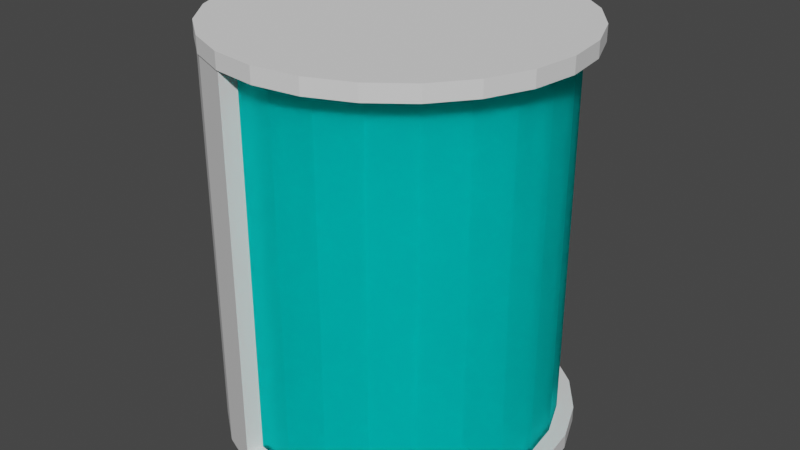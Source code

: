 # Source: RobotHoldingChamber.blend  (saved by Blender 3.3.6; exported with 4.5.12 LTS)
import bpy
from mathutils import Matrix  # noqa: F401  (used for matrix-valued properties, if any)

bpy.ops.wm.read_factory_settings(use_empty=True)
scene = bpy.context.scene
scene.name = 'Scene'

# ---- collections
col_collection = bpy.data.collections.new('Collection'); scene.collection.children.link(col_collection)

# ---- materials (node trees are filled in below, after node groups)
mat_material_001 = bpy.data.materials.new('Material.001')
mat_material_001.use_transparent_shadow = False
mat_glass = bpy.data.materials.new('Glass')
mat_glass.use_transparent_shadow = False

# ---- material node trees
mat_material_001.use_nodes = True; mat_material_001.node_tree.nodes.clear()
_N = mat_material_001.node_tree.nodes; _L = mat_material_001.node_tree.links
n0 = _N.new('ShaderNodeBsdfPrincipled'); n0.name = 'Principled BSDF'; n0.location = (10, 300)
n0.distribution = 'GGX'
n0.subsurface_method = 'RANDOM_WALK_SKIN'
n0.inputs[3].default_value = 1.45
n0.inputs[27].default_value = (0.0, 0.0, 0.0, 1.0)
n0.inputs[28].default_value = 1.0
n1 = _N.new('ShaderNodeOutputMaterial'); n1.name = 'Material Output'; n1.location = (300, 300)
_L.new(n0.outputs[0], n1.inputs[0])
n1.is_active_output = True
mat_glass.use_nodes = True; mat_glass.node_tree.nodes.clear()
_N = mat_glass.node_tree.nodes; _L = mat_glass.node_tree.links
n0 = _N.new('ShaderNodeOutputMaterial'); n0.name = 'Material Output'; n0.location = (300, 300)
n1 = _N.new('ShaderNodeBsdfGlass'); n1.name = 'Glass BSDF'; n1.location = (10, 300)
n1.inputs[0].default_value = (0.03307, 1.0, 0.9713, 1.0)
n1.inputs[1].default_value = 0.3976
n1.inputs[2].default_value = 1.45
_L.new(n1.outputs[0], n0.inputs[0])
n0.is_active_output = True

# ---- world
world_world = bpy.data.worlds.new('World'); scene.world = world_world
world_world.use_nodes = True; world_world.node_tree.nodes.clear()
_N = world_world.node_tree.nodes; _L = world_world.node_tree.links
n0 = _N.new('ShaderNodeOutputWorld'); n0.name = 'World Output'; n0.location = (300, 300)
n1 = _N.new('ShaderNodeBackground'); n1.name = 'Background'; n1.location = (10, 300)
n1.inputs[0].default_value = (0.05088, 0.05088, 0.05088, 1.0)
_L.new(n1.outputs[0], n0.inputs[0])
n0.is_active_output = True
world_world.color = (0.05088, 0.05088, 0.05088)
world_world.use_sun_shadow = False
world_world.sun_shadow_jitter_overblur = 0.0

# ---- meshes
me_cylinder_001 = bpy.data.meshes.new('Cylinder.001')
me_cylinder_001.from_pydata([(0.0, 1.0, -1.0), (0.0, 0.85, 1.0), (0.2588, 0.9659, -1.0), (0.22, 0.821, 1.0), (0.5, 0.866, -1.0), (0.425, 0.7361, 1.0), (0.7071, 0.7071, -1.0), (0.601, 0.601, 1.0), (0.866, 0.5, -1.0), (0.7361, 0.425, 1.0), (0.9659, 0.2588, -1.0), (0.821, 0.22, 1.0), (1.0, 0.0, -1.0), (0.85, 0.0, 1.0), (0.9659, -0.2588, -1.0), (0.821, -0.22, 1.0), (0.866, -0.5, -1.0), (0.7361, -0.425, 1.0), (0.7071, -0.7071, -1.0), (0.601, -0.601, 1.0), (0.5, -0.866, -1.0), (0.425, -0.7361, 1.0), (0.2588, -0.9659, -1.0), (0.22, -0.821, 1.0), (0.0, -1.0, -1.0), (0.0, -0.85, 1.0), (-0.2588, -0.9659, -1.0), (-0.22, -0.821, 1.0), (-0.5, -0.866, -1.0), (-0.425, -0.7361, 1.0), (-0.7071, -0.7071, -1.0), (-0.601, -0.601, 1.0), (-0.866, -0.5, -1.0), (-0.7361, -0.425, 1.0), (-0.9659, -0.2588, -1.0), (-0.821, -0.22, 1.0), (-1.0, 0.0, -1.0), (-0.85, 0.0, 1.0), (-0.9659, 0.2588, -1.0), (-0.821, 0.22, 1.0), (-0.866, 0.5, -1.0), (-0.7361, 0.425, 1.0), (-0.7071, 0.7071, -1.0), (-0.601, 0.601, 1.0), (-0.5, 0.866, -1.0), (-0.425, 0.7361, 1.0), (-0.2588, 0.9659, -1.0), (-0.22, 0.821, 1.0), (0.2588, 0.9659, 1.0), (0.0, 1.0, 1.0), (0.5, 0.866, 1.0), (0.7071, 0.7071, 1.0), (0.866, 0.5, 1.0), (0.9659, 0.2588, 1.0), (1.0, 0.0, 1.0), (0.9659, -0.2588, 1.0), (0.866, -0.5, 1.0), (0.7071, -0.7071, 1.0), (0.5, -0.866, 1.0), (0.2588, -0.9659, 1.0), (0.0, -1.0, 1.0), (-0.2588, -0.9659, 1.0), (-0.5, -0.866, 1.0), (-0.7071, -0.7071, 1.0), (-0.866, -0.5, 1.0), (-0.9659, -0.2588, 1.0), (-1.0, 0.0, 1.0), (-0.9659, 0.2588, 1.0), (-0.866, 0.5, 1.0), (-0.7071, 0.7071, 1.0), (-0.5, 0.866, 1.0), (-0.2588, 0.9659, 1.0), (-0.5, -0.866, 50.69), (-0.2588, -0.9659, 50.69), (-0.7071, -0.7071, 50.69), (-0.866, -0.5, 50.69), (-0.9659, -0.2588, 50.69), (-1.0, 0.0, 50.69), (-0.9659, 0.2588, 50.69), (-0.866, 0.5, 50.69), (-0.7071, 0.7071, 50.69), (-0.5, 0.866, 50.69), (-0.2588, 0.9659, 50.69), (0.0, 1.0, 50.69), (-0.4528, -0.7844, 50.69), (-0.2344, -0.8748, 50.69), (-0.6404, -0.6404, 50.69), (-0.7844, -0.4528, 50.69), (-0.8748, -0.2344, 50.69), (-0.9057, 0.0, 50.69), (-0.8748, 0.2344, 50.69), (-0.7844, 0.4528, 50.69), (-0.6404, 0.6404, 50.69), (-0.4528, 0.7844, 50.69), (-0.2344, 0.8748, 50.69), (0.0, 0.9057, 50.69), (0.2344, 0.8748, 1.0), (0.0, 0.9057, 1.0), (0.4528, 0.7844, 1.0), (0.6404, 0.6404, 1.0), (0.7844, 0.4528, 1.0), (0.8748, 0.2344, 1.0), (0.9057, 0.0, 1.0), (0.8748, -0.2344, 1.0), (0.7844, -0.4528, 1.0), (0.6404, -0.6404, 1.0), (0.4528, -0.7844, 1.0), (0.2344, -0.8748, 1.0), (0.0, -0.9057, 1.0), (-0.2344, -0.8748, 1.0), (-0.4528, -0.7844, 1.0), (-0.6404, -0.6404, 1.0), (-0.7844, -0.4528, 1.0), (-0.8748, -0.2344, 1.0), (-0.9057, 0.0, 1.0), (-0.8748, 0.2344, 1.0), (-0.7844, 0.4528, 1.0), (-0.6404, 0.6404, 1.0), (-0.4528, 0.7844, 1.0), (-0.2344, 0.8748, 1.0), (0.2344, 0.8748, 49.68), (0.0, 0.9057, 49.68), (0.4528, 0.7844, 49.68), (0.6404, 0.6404, 49.68), (0.7844, 0.4528, 49.68), (0.8748, 0.2344, 49.68), (0.9057, 0.0, 49.68), (0.8748, -0.2344, 49.68), (0.7844, -0.4528, 49.68), (0.6404, -0.6404, 49.68), (0.4528, -0.7844, 49.68), (0.2344, -0.8748, 49.68), (0.0, -0.9057, 49.68), (-0.2344, -0.8748, 49.68), (0.22, 0.821, 49.68), (0.0, 0.85, 49.68), (0.425, 0.7361, 49.68), (0.601, 0.601, 49.68), (0.7361, 0.425, 49.68), (0.821, 0.22, 49.68), (0.85, 0.0, 49.68), (0.821, -0.22, 49.68), (0.7361, -0.425, 49.68), (0.601, -0.601, 49.68), (0.425, -0.7361, 49.68), (0.22, -0.821, 49.68), (0.0, -0.85, 49.68), (-0.22, -0.821, 49.68)], [], [(0, 49, 48, 2), (2, 48, 50, 4), (4, 50, 51, 6), (6, 51, 52, 8), (8, 52, 53, 10), (10, 53, 54, 12), (12, 54, 55, 14), (14, 55, 56, 16), (16, 56, 57, 18), (18, 57, 58, 20), (20, 58, 59, 22), (22, 59, 60, 24), (24, 60, 61, 26), (26, 61, 62, 28), (28, 62, 63, 30), (30, 63, 64, 32), (32, 64, 65, 34), (34, 65, 66, 36), (36, 66, 67, 38), (38, 67, 68, 40), (40, 68, 69, 42), (42, 69, 70, 44), (3, 1, 47, 45, 43, 41, 39, 37, 35, 33, 31, 29, 27, 25, 23, 21, 19, 17, 15, 13, 11, 9, 7, 5), (44, 70, 71, 46), (46, 71, 49, 0), (0, 2, 4, 6, 8, 10, 12, 14, 16, 18, 20, 22, 24, 26, 28, 30, 32, 34, 36, 38, 40, 42, 44, 46), (97, 96, 48, 49), (96, 98, 50, 48), (98, 99, 51, 50), (99, 100, 52, 51), (100, 101, 53, 52), (101, 102, 54, 53), (102, 103, 55, 54), (103, 104, 56, 55), (104, 105, 57, 56), (105, 106, 58, 57), (106, 107, 59, 58), (107, 108, 60, 59), (108, 109, 61, 60), (116, 117, 92, 91), (69, 68, 79, 80), (64, 63, 74, 75), (115, 116, 91, 90), (71, 70, 81, 82), (66, 65, 76, 77), (114, 115, 90, 89), (113, 114, 89, 88), (68, 67, 78, 79), (97, 49, 83, 95), (63, 62, 72, 74), (85, 84, 72, 73), (84, 86, 74, 72), (86, 87, 75, 74), (87, 88, 76, 75), (88, 89, 77, 76), (89, 90, 78, 77), (90, 91, 79, 78), (91, 92, 80, 79), (92, 93, 81, 80), (93, 94, 82, 81), (94, 95, 83, 82), (109, 110, 84, 85), (62, 61, 73, 72), (117, 118, 93, 92), (67, 66, 77, 78), (49, 71, 82, 83), (110, 111, 86, 84), (118, 119, 94, 93), (61, 109, 85, 73), (111, 112, 87, 86), (65, 64, 75, 76), (70, 69, 80, 81), (119, 97, 95, 94), (112, 113, 88, 87), (105, 104, 128, 129), (11, 13, 140, 139), (104, 103, 127, 128), (9, 11, 139, 138), (103, 102, 126, 127), (7, 9, 138, 137), (102, 101, 125, 126), (5, 7, 137, 136), (101, 100, 124, 125), (3, 5, 136, 134), (100, 99, 123, 124), (1, 3, 134, 135), (99, 98, 122, 123), (27, 29, 110, 109), (29, 31, 111, 110), (31, 33, 112, 111), (33, 35, 113, 112), (35, 37, 114, 113), (37, 39, 115, 114), (39, 41, 116, 115), (41, 43, 117, 116), (43, 45, 118, 117), (45, 47, 119, 118), (47, 1, 97, 119), (135, 134, 120, 121), (134, 136, 122, 120), (136, 137, 123, 122), (137, 138, 124, 123), (138, 139, 125, 124), (139, 140, 126, 125), (140, 141, 127, 126), (141, 142, 128, 127), (142, 143, 129, 128), (143, 144, 130, 129), (144, 145, 131, 130), (145, 146, 132, 131), (146, 147, 133, 132), (13, 15, 141, 140), (106, 105, 129, 130), (15, 17, 142, 141), (107, 106, 130, 131), (17, 19, 143, 142), (108, 107, 131, 132), (19, 21, 144, 143), (109, 108, 132, 133), (21, 23, 145, 144), (27, 109, 133, 147), (97, 1, 135, 121), (23, 25, 146, 145), (96, 97, 121, 120), (25, 27, 147, 146), (98, 96, 120, 122)])
me_cylinder_001.polygons.foreach_set('material_index', [0, 0, 0, 0, 0, 0, 0, 0, 0, 0, 0, 0, 0, 0, 0, 0, 0, 0, 0, 0, 0, 0, 0, 0, 0, 0, 0, 0, 0, 0, 0, 0, 0, 0, 0, 0, 0, 0, 0, 0, 0, 0, 0, 0, 0, 0, 0, 0, 0, 0, 0, 0, 0, 0, 0, 0, 0, 0, 0, 0, 0, 0, 0, 0, 0, 0, 0, 0, 0, 0, 0, 0, 0, 0, 1, 0, 1, 0, 1, 0, 1, 0, 1, 0, 1, 0, 1, 0, 0, 0, 0, 0, 0, 0, 0, 0, 0, 0, 0, 0, 0, 0, 0, 0, 0, 0, 0, 0, 0, 0, 0, 0, 1, 0, 1, 0, 1, 0, 1, 0, 0, 0, 0, 1, 0, 1])
_uv = me_cylinder_001.uv_layers.new(name='UVMap')
_uv.uv.foreach_set('vector', [1.0, 0.5, 1.0, 1.0, 0.9583, 1.0, 0.9583, 0.5, 0.9583, 0.5, 0.9583, 1.0, 0.9167, 1.0, 0.9167, 0.5, 0.9167, 0.5, 0.9167, 1.0, 0.875, 1.0, 0.875, 0.5, 0.875, 0.5, 0.875, 1.0, 0.8333, 1.0, 0.8333, 0.5, 0.8333, 0.5, 0.8333, 1.0, 0.7917, 1.0, 0.7917, 0.5, 0.7917, 0.5, 0.7917, 1.0, 0.75, 1.0, 0.75, 0.5, 0.75, 0.5, 0.75, 1.0, 0.7083, 1.0, 0.7083, 0.5, 0.7083, 0.5, 0.7083, 1.0, 0.6667, 1.0, 0.6667, 0.5, 0.6667, 0.5, 0.6667, 1.0, 0.625, 1.0, 0.625, 0.5, 0.625, 0.5, 0.625, 1.0, 0.5833, 1.0, 0.5833, 0.5, 0.5833, 0.5, 0.5833, 1.0, 0.5417, 1.0, 0.5417, 0.5, 0.5417, 0.5, 0.5417, 1.0, 0.5, 1.0, 0.5, 0.5, 0.5, 0.5, 0.5, 1.0, 0.4583, 1.0, 0.4583, 0.5, 0.4583, 0.5, 0.4583, 1.0, 0.4167, 1.0, 0.4167, 0.5, 0.4167, 0.5, 0.4167, 1.0, 0.375, 1.0, 0.375, 0.5, 0.375, 0.5, 0.375, 1.0, 0.3333, 1.0, 0.3333, 0.5, 0.3333, 0.5, 0.3333, 1.0, 0.2917, 1.0, 0.2917, 0.5, 0.2917, 0.5, 0.2917, 1.0, 0.25, 1.0, 0.25, 0.5, 0.25, 0.5, 0.25, 1.0, 0.2083, 1.0, 0.2083, 0.5, 0.2083, 0.5, 0.2083, 1.0, 0.1667, 1.0, 0.1667, 0.5, 0.1667, 0.5, 0.1667, 1.0, 0.125, 1.0, 0.125, 0.5, 0.125, 0.5, 0.125, 1.0, 0.08333, 1.0, 0.08333, 0.5, 0.3028, 0.447, 0.25, 0.454, 0.1972, 0.447, 0.148, 0.4267, 0.1058, 0.3942, 0.07333, 0.352, 0.05295, 0.3028, 0.046, 0.25, 0.05295, 0.1972, 0.07333, 0.148, 0.1058, 0.1058, 0.148, 0.07333, 0.1972, 0.05295, 0.25, 0.046, 0.3028, 0.05295, 0.352, 0.07333, 0.3942, 0.1058, 0.4267, 0.148, 0.447, 0.1972, 0.454, 0.25, 0.447, 0.3028, 0.4267, 0.352, 0.3942, 0.3942, 0.352, 0.4267, 0.08333, 0.5, 0.08333, 1.0, 0.04167, 1.0, 0.04167, 0.5, 0.04167, 0.5, 0.04167, 1.0, -1.863e-07, 1.0, -1.863e-07, 0.5, 0.75, 0.49, 0.8121, 0.4818, 0.87, 0.4578, 0.9197, 0.4197, 0.9578, 0.37, 0.9818, 0.3121, 0.99, 0.25, 0.9818, 0.1879, 0.9578, 0.13, 0.9197, 0.08029, 0.87, 0.04215, 0.8121, 0.01818, 0.75, 0.01, 0.6879, 0.01818, 0.63, 0.04215, 0.5803, 0.08029, 0.5422, 0.13, 0.5182, 0.1879, 0.51, 0.25, 0.5182, 0.3121, 0.5422, 0.37, 0.5803, 0.4197, 0.63, 0.4578, 0.6879, 0.4818, 0.25, 0.4674, 0.3063, 0.46, 0.3121, 0.4818, 0.25, 0.49, 0.3063, 0.46, 0.3587, 0.4382, 0.37, 0.4578, 0.3121, 0.4818, 0.3587, 0.4382, 0.4037, 0.4037, 0.4197, 0.4197, 0.37, 0.4578, 0.4037, 0.4037, 0.4382, 0.3587, 0.4578, 0.37, 0.4197, 0.4197, 0.4382, 0.3587, 0.46, 0.3063, 0.4818, 0.3121, 0.4578, 0.37, 0.46, 0.3063, 0.4674, 0.25, 0.49, 0.25, 0.4818, 0.3121, 0.4674, 0.25, 0.46, 0.1937, 0.4818, 0.1879, 0.49, 0.25, 0.46, 0.1937, 0.4382, 0.1413, 0.4578, 0.13, 0.4818, 0.1879, 0.4382, 0.1413, 0.4037, 0.0963, 0.4197, 0.08029, 0.4578, 0.13, 0.4037, 0.0963, 0.3587, 0.06176, 0.37, 0.04215, 0.4197, 0.08029, 0.3587, 0.06176, 0.3063, 0.04004, 0.3121, 0.01818, 0.37, 0.04215, 0.3063, 0.04004, 0.25, 0.03263, 0.25, 0.01, 0.3121, 0.01818, 0.25, 0.03263, 0.1937, 0.04004, 0.1879, 0.01818, 0.25, 0.01, 0.06176, 0.3587, 0.0963, 0.4037, 0.0963, 0.4037, 0.06176, 0.3587, 0.125, 1.0, 0.1667, 1.0, 0.1667, 1.0, 0.125, 1.0, 0.3333, 1.0, 0.375, 1.0, 0.375, 1.0, 0.3333, 1.0, 0.04004, 0.3063, 0.06176, 0.3587, 0.06176, 0.3587, 0.04004, 0.3063, 0.04167, 1.0, 0.08333, 1.0, 0.08333, 1.0, 0.04167, 1.0, 0.25, 1.0, 0.2917, 1.0, 0.2917, 1.0, 0.25, 1.0, 0.03263, 0.25, 0.04004, 0.3063, 0.04004, 0.3063, 0.03263, 0.25, 0.04004, 0.1937, 0.03263, 0.25, 0.03263, 0.25, 0.04004, 0.1937, 0.1667, 1.0, 0.2083, 1.0, 0.2083, 1.0, 0.1667, 1.0, 0.25, 0.4674, 0.25, 0.49, 0.25, 0.49, 0.25, 0.4674, 0.375, 1.0, 0.4167, 1.0, 0.4167, 1.0, 0.375, 1.0, 0.1937, 0.04004, 0.1413, 0.06176, 0.13, 0.04215, 0.1879, 0.01818, 0.1413, 0.06176, 0.0963, 0.0963, 0.08029, 0.08029, 0.13, 0.04215, 0.0963, 0.0963, 0.06176, 0.1413, 0.04215, 0.13, 0.08029, 0.08029, 0.06176, 0.1413, 0.04004, 0.1937, 0.01818, 0.1879, 0.04215, 0.13, 0.04004, 0.1937, 0.03263, 0.25, 0.01, 0.25, 0.01818, 0.1879, 0.03263, 0.25, 0.04004, 0.3063, 0.01818, 0.3121, 0.01, 0.25, 0.04004, 0.3063, 0.06176, 0.3587, 0.04215, 0.37, 0.01818, 0.3121, 0.06176, 0.3587, 0.0963, 0.4037, 0.08029, 0.4197, 0.04215, 0.37, 0.0963, 0.4037, 0.1413, 0.4382, 0.13, 0.4578, 0.08029, 0.4197, 0.1413, 0.4382, 0.1937, 0.46, 0.1879, 0.4818, 0.13, 0.4578, 0.1937, 0.46, 0.25, 0.4674, 0.25, 0.49, 0.1879, 0.4818, 0.1937, 0.04004, 0.1413, 0.06176, 0.1413, 0.06176, 0.1937, 0.04004, 0.4167, 1.0, 0.4583, 1.0, 0.4583, 1.0, 0.4167, 1.0, 0.0963, 0.4037, 0.1413, 0.4382, 0.1413, 0.4382, 0.0963, 0.4037, 0.2083, 1.0, 0.25, 1.0, 0.25, 1.0, 0.2083, 1.0, -1.863e-07, 1.0, 0.04167, 1.0, 0.04167, 1.0, -1.863e-07, 1.0, 0.1413, 0.06176, 0.0963, 0.0963, 0.0963, 0.0963, 0.1413, 0.06176, 0.1413, 0.4382, 0.1937, 0.46, 0.1937, 0.46, 0.1413, 0.4382, 0.1879, 0.01818, 0.1937, 0.04004, 0.1937, 0.04004, 0.1879, 0.01818, 0.0963, 0.0963, 0.06176, 0.1413, 0.06176, 0.1413, 0.0963, 0.0963, 0.2917, 1.0, 0.3333, 1.0, 0.3333, 1.0, 0.2917, 1.0, 0.08333, 1.0, 0.125, 1.0, 0.125, 1.0, 0.08333, 1.0, 0.1937, 0.46, 0.25, 0.4674, 0.25, 0.4674, 0.1937, 0.46, 0.06176, 0.1413, 0.04004, 0.1937, 0.04004, 0.1937, 0.06176, 0.1413, 0.4037, 0.0963, 0.4382, 0.1413, 0.4382, 0.1413, 0.4037, 0.0963, 0.447, 0.3028, 0.454, 0.25, 0.454, 0.25, 0.447, 0.3028, 0.4382, 0.1413, 0.46, 0.1937, 0.46, 0.1937, 0.4382, 0.1413, 0.4267, 0.352, 0.447, 0.3028, 0.447, 0.3028, 0.4267, 0.352, 0.46, 0.1937, 0.4674, 0.25, 0.4674, 0.25, 0.46, 0.1937, 0.3942, 0.3942, 0.4267, 0.352, 0.4267, 0.352, 0.3942, 0.3942, 0.4674, 0.25, 0.46, 0.3063, 0.46, 0.3063, 0.4674, 0.25, 0.352, 0.4267, 0.3942, 0.3942, 0.3942, 0.3942, 0.352, 0.4267, 0.46, 0.3063, 0.4382, 0.3587, 0.4382, 0.3587, 0.46, 0.3063, 0.3028, 0.447, 0.352, 0.4267, 0.352, 0.4267, 0.3028, 0.447, 0.4382, 0.3587, 0.4037, 0.4037, 0.4037, 0.4037, 0.4382, 0.3587, 0.25, 0.454, 0.3028, 0.447, 0.3028, 0.447, 0.25, 0.454, 0.4037, 0.4037, 0.3587, 0.4382, 0.3587, 0.4382, 0.4037, 0.4037, 0.1972, 0.05295, 0.148, 0.07333, 0.1413, 0.06176, 0.1937, 0.04004, 0.148, 0.07333, 0.1058, 0.1058, 0.0963, 0.0963, 0.1413, 0.06176, 0.1058, 0.1058, 0.07333, 0.148, 0.06176, 0.1413, 0.0963, 0.0963, 0.07333, 0.148, 0.05295, 0.1972, 0.04004, 0.1937, 0.06176, 0.1413, 0.05295, 0.1972, 0.046, 0.25, 0.03263, 0.25, 0.04004, 0.1937, 0.046, 0.25, 0.05295, 0.3028, 0.04004, 0.3063, 0.03263, 0.25, 0.05295, 0.3028, 0.07333, 0.352, 0.06176, 0.3587, 0.04004, 0.3063, 0.07333, 0.352, 0.1058, 0.3942, 0.0963, 0.4037, 0.06176, 0.3587, 0.1058, 0.3942, 0.148, 0.4267, 0.1413, 0.4382, 0.0963, 0.4037, 0.148, 0.4267, 0.1972, 0.447, 0.1937, 0.46, 0.1413, 0.4382, 0.1972, 0.447, 0.25, 0.454, 0.25, 0.4674, 0.1937, 0.46, 0.25, 0.454, 0.3028, 0.447, 0.3063, 0.46, 0.25, 0.4674, 0.3028, 0.447, 0.352, 0.4267, 0.3587, 0.4382, 0.3063, 0.46, 0.352, 0.4267, 0.3942, 0.3942, 0.4037, 0.4037, 0.3587, 0.4382, 0.3942, 0.3942, 0.4267, 0.352, 0.4382, 0.3587, 0.4037, 0.4037, 0.4267, 0.352, 0.447, 0.3028, 0.46, 0.3063, 0.4382, 0.3587, 0.447, 0.3028, 0.454, 0.25, 0.4674, 0.25, 0.46, 0.3063, 0.454, 0.25, 0.447, 0.1972, 0.46, 0.1937, 0.4674, 0.25, 0.447, 0.1972, 0.4267, 0.148, 0.4382, 0.1413, 0.46, 0.1937, 0.4267, 0.148, 0.3942, 0.1058, 0.4037, 0.0963, 0.4382, 0.1413, 0.3942, 0.1058, 0.352, 0.07333, 0.3587, 0.06176, 0.4037, 0.0963, 0.352, 0.07333, 0.3028, 0.05295, 0.3063, 0.04004, 0.3587, 0.06176, 0.3028, 0.05295, 0.25, 0.046, 0.25, 0.03263, 0.3063, 0.04004, 0.25, 0.046, 0.1972, 0.05295, 0.1937, 0.04004, 0.25, 0.03263, 0.454, 0.25, 0.447, 0.1972, 0.447, 0.1972, 0.454, 0.25, 0.3587, 0.06176, 0.4037, 0.0963, 0.4037, 0.0963, 0.3587, 0.06176, 0.447, 0.1972, 0.4267, 0.148, 0.4267, 0.148, 0.447, 0.1972, 0.3063, 0.04004, 0.3587, 0.06176, 0.3587, 0.06176, 0.3063, 0.04004, 0.4267, 0.148, 0.3942, 0.1058, 0.3942, 0.1058, 0.4267, 0.148, 0.25, 0.03263, 0.3063, 0.04004, 0.3063, 0.04004, 0.25, 0.03263, 0.3942, 0.1058, 0.352, 0.07333, 0.352, 0.07333, 0.3942, 0.1058, 0.1937, 0.04004, 0.25, 0.03263, 0.25, 0.03263, 0.1937, 0.04004, 0.352, 0.07333, 0.3028, 0.05295, 0.3028, 0.05295, 0.352, 0.07333, 0.1972, 0.05295, 0.1937, 0.04004, 0.1937, 0.04004, 0.1972, 0.05295, 0.25, 0.4674, 0.25, 0.454, 0.25, 0.454, 0.25, 0.4674, 0.3028, 0.05295, 0.25, 0.046, 0.25, 0.046, 0.3028, 0.05295, 0.3063, 0.46, 0.25, 0.4674, 0.25, 0.4674, 0.3063, 0.46, 0.25, 0.046, 0.1972, 0.05295, 0.1972, 0.05295, 0.25, 0.046, 0.3587, 0.4382, 0.3063, 0.46, 0.3063, 0.46, 0.3587, 0.4382])
me_cylinder_001.materials.append(mat_material_001)
me_cylinder_001.materials.append(mat_glass)
me_cylinder_001.update()
me_cylinder_002 = bpy.data.meshes.new('Cylinder.002')
me_cylinder_002.from_pydata([(0.0, 1.0, -1.0), (0.0, 1.0, 1.0), (0.2588, 0.9659, -1.0), (0.2588, 0.9659, 1.0), (0.5, 0.866, -1.0), (0.5, 0.866, 1.0), (0.7071, 0.7071, -1.0), (0.7071, 0.7071, 1.0), (0.866, 0.5, -1.0), (0.866, 0.5, 1.0), (0.9659, 0.2588, -1.0), (0.9659, 0.2588, 1.0), (1.0, 0.0, -1.0), (1.0, 0.0, 1.0), (0.9659, -0.2588, -1.0), (0.9659, -0.2588, 1.0), (0.866, -0.5, -1.0), (0.866, -0.5, 1.0), (0.7071, -0.7071, -1.0), (0.7071, -0.7071, 1.0), (0.5, -0.866, -1.0), (0.5, -0.866, 1.0), (0.2588, -0.9659, -1.0), (0.2588, -0.9659, 1.0), (0.0, -1.0, -1.0), (0.0, -1.0, 1.0), (-0.2588, -0.9659, -1.0), (-0.2588, -0.9659, 1.0), (-0.5, -0.866, -1.0), (-0.5, -0.866, 1.0), (-0.7071, -0.7071, -1.0), (-0.7071, -0.7071, 1.0), (-0.866, -0.5, -1.0), (-0.866, -0.5, 1.0), (-0.9659, -0.2588, -1.0), (-0.9659, -0.2588, 1.0), (-1.0, 0.0, -1.0), (-1.0, 0.0, 1.0), (-0.9659, 0.2588, -1.0), (-0.9659, 0.2588, 1.0), (-0.866, 0.5, -1.0), (-0.866, 0.5, 1.0), (-0.7071, 0.7071, -1.0), (-0.7071, 0.7071, 1.0), (-0.5, 0.866, -1.0), (-0.5, 0.866, 1.0), (-0.2588, 0.9659, -1.0), (-0.2588, 0.9659, 1.0)], [], [(0, 1, 3, 2), (2, 3, 5, 4), (4, 5, 7, 6), (6, 7, 9, 8), (8, 9, 11, 10), (10, 11, 13, 12), (12, 13, 15, 14), (14, 15, 17, 16), (16, 17, 19, 18), (18, 19, 21, 20), (20, 21, 23, 22), (22, 23, 25, 24), (24, 25, 27, 26), (26, 27, 29, 28), (28, 29, 31, 30), (30, 31, 33, 32), (32, 33, 35, 34), (34, 35, 37, 36), (36, 37, 39, 38), (38, 39, 41, 40), (40, 41, 43, 42), (42, 43, 45, 44), (3, 1, 47, 45, 43, 41, 39, 37, 35, 33, 31, 29, 27, 25, 23, 21, 19, 17, 15, 13, 11, 9, 7, 5), (44, 45, 47, 46), (46, 47, 1, 0), (0, 2, 4, 6, 8, 10, 12, 14, 16, 18, 20, 22, 24, 26, 28, 30, 32, 34, 36, 38, 40, 42, 44, 46)])
_uv = me_cylinder_002.uv_layers.new(name='UVMap')
_uv.uv.foreach_set('vector', [1.0, 0.5, 1.0, 1.0, 0.9583, 1.0, 0.9583, 0.5, 0.9583, 0.5, 0.9583, 1.0, 0.9167, 1.0, 0.9167, 0.5, 0.9167, 0.5, 0.9167, 1.0, 0.875, 1.0, 0.875, 0.5, 0.875, 0.5, 0.875, 1.0, 0.8333, 1.0, 0.8333, 0.5, 0.8333, 0.5, 0.8333, 1.0, 0.7917, 1.0, 0.7917, 0.5, 0.7917, 0.5, 0.7917, 1.0, 0.75, 1.0, 0.75, 0.5, 0.75, 0.5, 0.75, 1.0, 0.7083, 1.0, 0.7083, 0.5, 0.7083, 0.5, 0.7083, 1.0, 0.6667, 1.0, 0.6667, 0.5, 0.6667, 0.5, 0.6667, 1.0, 0.625, 1.0, 0.625, 0.5, 0.625, 0.5, 0.625, 1.0, 0.5833, 1.0, 0.5833, 0.5, 0.5833, 0.5, 0.5833, 1.0, 0.5417, 1.0, 0.5417, 0.5, 0.5417, 0.5, 0.5417, 1.0, 0.5, 1.0, 0.5, 0.5, 0.5, 0.5, 0.5, 1.0, 0.4583, 1.0, 0.4583, 0.5, 0.4583, 0.5, 0.4583, 1.0, 0.4167, 1.0, 0.4167, 0.5, 0.4167, 0.5, 0.4167, 1.0, 0.375, 1.0, 0.375, 0.5, 0.375, 0.5, 0.375, 1.0, 0.3333, 1.0, 0.3333, 0.5, 0.3333, 0.5, 0.3333, 1.0, 0.2917, 1.0, 0.2917, 0.5, 0.2917, 0.5, 0.2917, 1.0, 0.25, 1.0, 0.25, 0.5, 0.25, 0.5, 0.25, 1.0, 0.2083, 1.0, 0.2083, 0.5, 0.2083, 0.5, 0.2083, 1.0, 0.1667, 1.0, 0.1667, 0.5, 0.1667, 0.5, 0.1667, 1.0, 0.125, 1.0, 0.125, 0.5, 0.125, 0.5, 0.125, 1.0, 0.08333, 1.0, 0.08333, 0.5, 0.3121, 0.4818, 0.25, 0.49, 0.1879, 0.4818, 0.13, 0.4578, 0.08029, 0.4197, 0.04215, 0.37, 0.01818, 0.3121, 0.01, 0.25, 0.01818, 0.1879, 0.04215, 0.13, 0.08029, 0.08029, 0.13, 0.04215, 0.1879, 0.01818, 0.25, 0.01, 0.3121, 0.01818, 0.37, 0.04215, 0.4197, 0.08029, 0.4578, 0.13, 0.4818, 0.1879, 0.49, 0.25, 0.4818, 0.3121, 0.4578, 0.37, 0.4197, 0.4197, 0.37, 0.4578, 0.08333, 0.5, 0.08333, 1.0, 0.04167, 1.0, 0.04167, 0.5, 0.04167, 0.5, 0.04167, 1.0, -1.863e-07, 1.0, -1.863e-07, 0.5, 0.75, 0.49, 0.8121, 0.4818, 0.87, 0.4578, 0.9197, 0.4197, 0.9578, 0.37, 0.9818, 0.3121, 0.99, 0.25, 0.9818, 0.1879, 0.9578, 0.13, 0.9197, 0.08029, 0.87, 0.04215, 0.8121, 0.01818, 0.75, 0.01, 0.6879, 0.01818, 0.63, 0.04215, 0.5803, 0.08029, 0.5422, 0.13, 0.5182, 0.1879, 0.51, 0.25, 0.5182, 0.3121, 0.5422, 0.37, 0.5803, 0.4197, 0.63, 0.4578, 0.6879, 0.4818])
me_cylinder_002.update()

# ---- objects
ob_cylinder = bpy.data.objects.new('Cylinder', me_cylinder_001)
ob_cylinder_001 = bpy.data.objects.new('Cylinder.001', me_cylinder_002)

# ---- transforms, parenting, visibility, modifiers, constraints
ob_cylinder.location = (0.0, 0.0, 0.0)
ob_cylinder.scale = (1.366, 1.366, 0.06088)
_m = ob_cylinder.modifiers.new('Boolean', 'BOOLEAN')
_m.object = ob_cylinder_001
ob_cylinder_001.location = (0.0, 0.0, 3.062)
ob_cylinder_001.scale = (1.376, 1.376, 0.06131)

# ---- collection membership
col_collection.objects.link(ob_cylinder)
col_collection.objects.link(ob_cylinder_001)

# ---- scene / render settings (as saved in the file)
scene.frame_start = 1; scene.frame_end = 250; scene.frame_set(1)
scene.render.engine = 'BLENDER_EEVEE_NEXT'
scene.cycles.sampling_pattern = 'TABULATED_SOBOL'
scene.cycles.use_light_tree = False
scene.view_settings.view_transform = 'Filmic'
bpy.context.view_layer.update()

# ---- added for rendering (the .blend has no active camera and no usable light): camera, sun
cam_auto = bpy.data.cameras.new('AutoCamera')
cam_auto.lens = 50.0
cam_auto.sensor_width = 36.0
cam_auto.clip_end = 1000.0
ob_auto_camera = bpy.data.objects.new('AutoCamera', cam_auto)
scene.collection.objects.link(ob_auto_camera)
ob_auto_camera.location = (4.65224, -5.58269, 5.25299)
ob_auto_camera.rotation_euler = (1.09748, -7.21219e-08, 0.694738)
scene.camera = ob_auto_camera
light_auto_sun = bpy.data.lights.new('AutoSun', 'SUN')
light_auto_sun.energy = 3.0
light_auto_sun.angle = 0.0523599
ob_auto_sun = bpy.data.objects.new('AutoSun', light_auto_sun)
scene.collection.objects.link(ob_auto_sun)
ob_auto_sun.rotation_euler = (0.872665, 0.174533, 0.523599)
bpy.context.view_layer.update()
